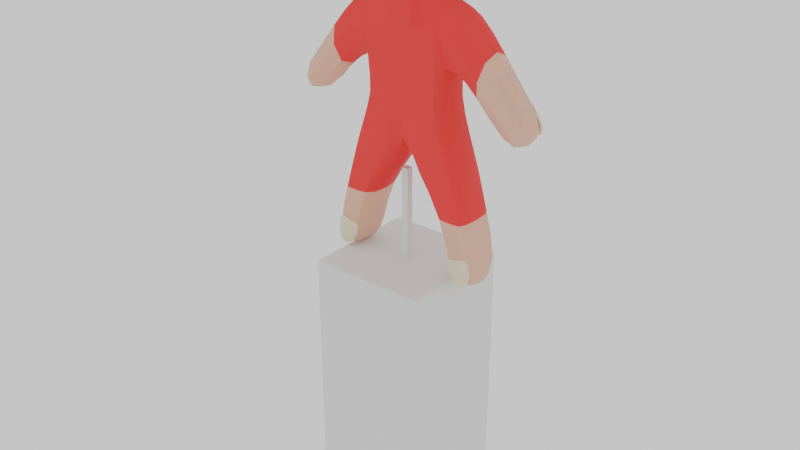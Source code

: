 # Source: thumbThumb1.blend  (saved by Blender 4.5.91; exported with 4.5.12 LTS)
import bpy
from mathutils import Matrix  # noqa: F401  (used for matrix-valued properties, if any)

bpy.ops.wm.read_factory_settings(use_empty=True)
scene = bpy.context.scene
scene.name = 'Scene'

# ---- collections
col_collection = bpy.data.collections.new('Collection'); scene.collection.children.link(col_collection)

# ---- materials (node trees are filled in below, after node groups)
mat_procedural_skin = bpy.data.materials.new('Procedural Skin')
mat_clothes = bpy.data.materials.new('Clothes')
mat_clothes.alpha_threshold = 0.0
mat_clothes.roughness = 0.5
mat_clothes.line_color = (0.0, 0.0, 0.0, 1.0)
mat_nail = bpy.data.materials.new('Nail')

# ---- node groups
ng_smooth_by_angle = bpy.data.node_groups.new('Smooth by Angle', 'GeometryNodeTree')
_s = ng_smooth_by_angle.interface.new_socket(name='Mesh', in_out='OUTPUT', socket_type='NodeSocketGeometry')
_s = ng_smooth_by_angle.interface.new_socket(name='Mesh', in_out='INPUT', socket_type='NodeSocketGeometry')
_s = ng_smooth_by_angle.interface.new_socket(name='Angle', in_out='INPUT', socket_type='NodeSocketFloat')
_s.subtype = 'ANGLE'
_s.default_value = 0.5236
_s.min_value = 0.0
_s.max_value = 3.142
_s.description = 'Maximum face angle for smooth edges'
_s = ng_smooth_by_angle.interface.new_socket(name='Ignore Sharpness', in_out='INPUT', socket_type='NodeSocketBool')
_s.force_non_field = True
ng_smooth_by_angle.description = 'Set the sharpness of mesh edges based on the angle between the neighboring faces'
ng_smooth_by_angle.is_modifier = True
_N = ng_smooth_by_angle.nodes; _L = ng_smooth_by_angle.links
n0 = _N.new('GeometryNodeSetShadeSmooth'); n0.name = 'Set Shade Smooth'; n0.location = (120, -80)
n0.domain = 'EDGE'
n1 = _N.new('GeometryNodeSetShadeSmooth'); n1.name = 'Set Shade Smooth.001'; n1.location = (300, -80)
n2 = _N.new('NodeGroupOutput'); n2.name = 'Group Output'; n2.location = (480, -80)
n3 = _N.new('GeometryNodeInputMeshEdgeAngle'); n3.name = 'Edge Angle'; n3.location = (-440, -240)
n4 = _N.new('NodeGroupInput'); n4.name = 'Group Input'; n4.location = (-80, -80)
n5 = _N.new('GeometryNodeInputEdgeSmooth'); n5.name = 'Is Edge Smooth'; n5.location = (-260, -120)
n6 = _N.new('GeometryNodeInputShadeSmooth'); n6.name = 'Is Shade Smooth'; n6.location = (-440, -397)
n7 = _N.new('FunctionNodeCompare'); n7.name = 'Compare'; n7.location = (-260, -260)
n7.operation = 'LESS_EQUAL'
n7.inputs[6].default_value = (0.0, 0.0, 0.0, 0.0)
n7.inputs[7].default_value = (0.0, 0.0, 0.0, 0.0)
n8 = _N.new('FunctionNodeBooleanMath'); n8.name = 'Boolean Math.001'; n8.location = (-80, -260)
n9 = _N.new('NodeGroupInput'); n9.name = 'Group Input.001'; n9.location = (-440, -329)
n10 = _N.new('NodeGroupInput'); n10.name = 'Group Input.002'; n10.location = (-259, -189)
n11 = _N.new('FunctionNodeBooleanMath'); n11.name = 'Boolean Math'; n11.location = (-80, -149)
n11.operation = 'OR'
n12 = _N.new('FunctionNodeBooleanMath'); n12.name = 'Boolean Math.002'; n12.location = (-260, -380)
n12.operation = 'OR'
n13 = _N.new('NodeGroupInput'); n13.name = 'Group Input.003'; n13.location = (-440, -460)
_L.new(n3.outputs[0], n7.inputs[0])
_L.new(n1.outputs[0], n2.inputs[0])
_L.new(n9.outputs[1], n7.inputs[1])
_L.new(n7.outputs[0], n8.inputs[0])
_L.new(n4.outputs[0], n0.inputs[0])
_L.new(n0.outputs[0], n1.inputs[0])
_L.new(n8.outputs[0], n0.inputs[2])
_L.new(n10.outputs[2], n11.inputs[1])
_L.new(n5.outputs[0], n11.inputs[0])
_L.new(n11.outputs[0], n0.inputs[1])
_L.new(n13.outputs[2], n12.inputs[1])
_L.new(n6.outputs[0], n12.inputs[0])
_L.new(n12.outputs[0], n8.inputs[1])
n2.is_active_output = True

# ---- material node trees
mat_procedural_skin.use_nodes = True; mat_procedural_skin.node_tree.nodes.clear()
_N = mat_procedural_skin.node_tree.nodes; _L = mat_procedural_skin.node_tree.links
n0 = _N.new('ShaderNodeOutputMaterial'); n0.name = 'Material Output'; n0.location = (615, 300)
n1 = _N.new('ShaderNodeBsdfPrincipled'); n1.name = 'Principled BSDF'; n1.location = (325, 300)
n1.distribution = 'GGX'
n1.subsurface_method = 'BURLEY'
n1.inputs[0].default_value = (0.8, 0.4486, 0.3031, 1.0)
n1.inputs[2].default_value = 0.5545
n1.inputs[3].default_value = 1.45
n1.inputs[8].default_value = 1.0
n1.inputs[9].default_value = (0.05, 0.05, 0.05)
n1.inputs[10].default_value = 1.0
n1.inputs[13].default_value = 0.4273
n1.inputs[27].default_value = (0.0, 0.0, 0.0, 1.0)
n1.inputs[28].default_value = 1.0
_L.new(n1.outputs[0], n0.inputs[0])
n0.is_active_output = True
mat_clothes.use_nodes = True; mat_clothes.node_tree.nodes.clear()
_N = mat_clothes.node_tree.nodes; _L = mat_clothes.node_tree.links
n0 = _N.new('ShaderNodeOutputMaterial'); n0.name = 'Material Output'; n0.location = (200, 100)
n1 = _N.new('ShaderNodeBsdfPrincipled'); n1.name = 'Principled BSDF'; n1.location = (-200, 100)
n1.inputs[0].default_value = (0.8002, 0.0228, 0.03119, 1.0)
n1.inputs[2].default_value = 0.8
n1.inputs[3].default_value = 1.45
_L.new(n1.outputs[0], n0.inputs[0])
n0.is_active_output = True
mat_nail.use_nodes = True; mat_nail.node_tree.nodes.clear()
_N = mat_nail.node_tree.nodes; _L = mat_nail.node_tree.links
n0 = _N.new('ShaderNodeBsdfPrincipled'); n0.name = 'Principled BSDF'; n0.location = (-200, 100)
n0.inputs[0].default_value = (0.8012, 0.7109, 0.477, 1.0)
n0.inputs[2].default_value = 0.2
n1 = _N.new('ShaderNodeOutputMaterial'); n1.name = 'Material Output'; n1.location = (200, 100)
_L.new(n0.outputs[0], n1.inputs[0])
n1.is_active_output = True

# ---- world
world_world = bpy.data.worlds.new('World'); scene.world = world_world
world_world.use_nodes = True; world_world.node_tree.nodes.clear()
_N = world_world.node_tree.nodes; _L = world_world.node_tree.links
n0 = _N.new('ShaderNodeOutputWorld'); n0.name = 'World Output'; n0.location = (200, 100)
n1 = _N.new('ShaderNodeBackground'); n1.name = 'Background'; n1.location = (-200, 100)
n1.inputs[0].default_value = (1.0, 1.0, 1.0, 1.0)
_L.new(n1.outputs[0], n0.inputs[0])
n0.is_active_output = True
world_world.color = (0.05088, 0.05088, 0.05088)
world_world.sun_shadow_jitter_overblur = 0.0

# ---- meshes
me_cube_001 = bpy.data.meshes.new('Cube.001')
me_cube_001.from_pydata([(-1.191, -1.344, -0.9777), (-1.191, -1.0, 0.76), (1.191, -1.344, -0.9777), (1.191, -1.0, 0.76), (-1.0, -1.108, -0.2146), (1.191, -1.108, -0.2146), (-1.191, -1.108, -0.2146), (-1.067, -1.0, 0.76), (1.191, -1.0, 0.76), (1.191, -1.108, -0.2146), (-1.191, 0.0, -1.0), (-1.191, 0.0, 0.9172), (1.191, 0.0, -1.0), (1.191, 0.0, 0.9172), (1.191, 0.0, -0.2146), (-1.191, 0.0, -0.2146), (-1.191, -2.683, -0.8724), (-1.191, -2.744, -0.2018), (1.191, -2.744, -0.2018), (1.191, -2.683, -0.8724), (-1.191, -0.9621, -1.842), (-1.191, -1.742, -1.842), (1.191, -1.742, -1.842), (1.191, -0.9621, -1.842), (-1.191, -0.5, -1.0), (1.191, -0.5202, 0.9172), (1.191, -0.6076, -0.2146), (-1.191, -0.5202, 0.9172), (1.191, -0.5, -1.0), (-1.191, -0.6076, -0.2146), (-1.191, -1.352, -1.842), (1.191, -1.352, -1.842), (-1.191, -0.5, 1.891), (-1.191, 0.0, 1.891), (1.191, 0.0, 1.891), (1.191, -0.5, 1.891), (-1.191, -1.686, -2.521), (-1.191, -2.128, -2.521), (1.191, -2.128, -2.521), (1.191, -1.686, -2.521), (1.191, -1.244, -2.521), (-1.191, -1.244, -2.521), (-1.191, -3.131, -0.8098), (-1.191, -3.193, -0.5237), (1.191, -3.193, -0.5237), (1.191, -3.131, -0.8098), (1.189, -2.193, 0.2067), (1.189, -1.785, -0.3393), (-1.189, -1.785, -0.3393), (-1.189, -2.193, 0.2067), (1.191, -1.429, -0.2315), (-1.191, -1.429, 0.7102), (1.191, -1.429, 0.7102), (-1.191, -1.429, -0.2315), (-1.191, -1.724, -2.729), (-0.4374, -1.942, -2.729), (0.4374, -1.942, -2.729), (1.191, -1.724, -2.729), (1.191, -1.505, -2.729), (-1.191, -1.505, -2.729), (1.191, -1.622, -1.421), (1.191, -0.2094, -1.421), (-1.191, -1.622, -1.421), (-1.191, -0.2094, -1.421), (-1.191, -0.9157, -1.421), (1.191, -0.9157, -1.421), (1.191, -1.011, -0.4896), (-1.191, -1.011, -0.4896), (-1.191, 0.0, -0.4938), (1.191, 0.0, -0.4938), (-1.191, -0.3385, -0.4938), (1.191, -0.3385, -0.4938), (-1.191, 0.0, 1.069), (1.191, 0.0, 1.069), (1.191, -0.5, 1.069), (-1.191, -0.5, 1.069), (-1.191, -0.922, -0.9888), (1.191, -0.7702, 0.8613), (1.191, -0.8576, -0.2146), (-1.191, -1.547, -1.842), (-1.191, -0.7702, 0.8613), (1.191, -0.922, -0.9888), (-1.191, -0.8576, -0.2146), (1.191, -1.547, -1.842), (-1.191, -1.907, -2.521), (1.191, -1.907, -2.521), (-0.4374, -1.833, -2.729), (0.4374, -1.833, -2.729), (-1.191, -1.269, -1.421), (1.191, -1.269, -1.421), (-1.191, -0.6746, -0.4917), (1.191, -0.6746, -0.4917)], [], [(78, 77, 3, 5), (3, 1, 7, 8), (89, 60, 22, 83), (77, 80, 1, 3), (66, 5, 4, 67), (91, 78, 5, 66), (47, 46, 18, 19), (4, 5, 9, 6), (1, 4, 6, 7), (5, 3, 8, 9), (70, 29, 15, 68), (29, 27, 11, 15), (16, 19, 45, 42), (49, 48, 16, 17), (48, 47, 19, 16), (46, 49, 17, 18), (83, 22, 38, 85), (60, 62, 21, 22), (63, 61, 23, 20), (64, 63, 20, 30), (88, 64, 30, 79), (22, 21, 37, 38), (82, 80, 27, 29), (90, 82, 29, 70), (69, 14, 26, 71), (73, 72, 33, 34), (61, 65, 31, 23), (14, 13, 25, 26), (34, 33, 32, 35), (75, 74, 35, 32), (74, 73, 34, 35), (72, 75, 32, 33), (84, 36, 54, 86), (40, 39, 57, 58), (23, 31, 39, 40), (79, 30, 36, 84), (30, 20, 41, 36), (20, 23, 40, 41), (45, 44, 43, 42), (18, 17, 43, 44), (19, 18, 44, 45), (17, 16, 42, 43), (52, 51, 49, 46), (53, 50, 47, 48), (51, 53, 48, 49), (50, 52, 46, 47), (9, 8, 52, 50), (7, 6, 53, 51), (6, 9, 50, 53), (8, 7, 51, 52), (86, 87, 56, 55), (59, 58, 57, 54), (85, 38, 56, 87), (41, 40, 58, 59), (38, 37, 55, 56), (36, 41, 59, 54), (12, 28, 65, 61), (76, 24, 64, 88), (24, 10, 63, 64), (10, 12, 61, 63), (2, 0, 62, 60), (81, 2, 60, 89), (12, 69, 71, 28), (76, 90, 70, 24), (24, 70, 68, 10), (81, 91, 66, 2), (2, 66, 67, 0), (11, 27, 75, 72), (25, 13, 73, 74), (27, 25, 74, 75), (13, 11, 72, 73), (28, 71, 91, 81), (0, 67, 90, 76), (28, 81, 89, 65), (0, 76, 88, 62), (39, 85, 87, 57), (54, 57, 87, 86), (21, 79, 84, 37), (37, 84, 86, 55), (67, 4, 82, 90), (4, 1, 80, 82), (62, 88, 79, 21), (31, 83, 85, 39), (71, 26, 78, 91), (25, 27, 80, 77), (65, 89, 83, 31), (26, 25, 77, 78)])
me_cube_001.polygons.foreach_set('use_smooth', [True] * 87)
me_cube_001.polygons.foreach_set('material_index', [1, 1, 1, 1, 1, 1, 0, 1, 1, 1, 1, 1, 0, 0, 0, 0, 0, 1, 1, 1, 1, 0, 1, 1, 1, 0, 1, 1, 0, 0, 0, 0, 0, 0, 0, 0, 0, 0, 0, 0, 0, 0, 1, 1, 1, 1, 1, 1, 1, 1, 0, 0, 0, 0, 0, 0, 1, 1, 1, 1, 1, 1, 1, 1, 1, 1, 1, 0, 0, 0, 0, 1, 1, 1, 1, 0, 0, 0, 0, 1, 1, 1, 0, 1, 1, 1, 1])
_k = {(11, 27): 1.0, (13, 25): 1.0, (25, 27): 1.0}
me_cube_001.attributes.new('crease_edge', 'FLOAT', 'EDGE').data.foreach_set('value', [_k.get((min(e.vertices), max(e.vertices)), 0.0) for e in me_cube_001.edges])
_uv = me_cube_001.uv_layers.new(name='UVMap')
_uv.uv.foreach_set('vector', [0.5612, 0.7188, 0.625, 0.7188, 0.625, 0.75, 0.5612, 0.75, 0.625, 0.75, 0.875, 0.75, 0.875, 0.75, 0.625, 0.75, 0.375, 0.7188, 0.375, 0.75, 0.375, 0.75, 0.375, 0.7188, 0.625, 0.7188, 0.875, 0.7188, 0.875, 0.75, 0.625, 0.75, 0.4681, 0.75, 0.5612, 0.75, 0.5612, 1.0, 0.4681, 1.0, 0.4681, 0.7188, 0.5612, 0.7188, 0.5612, 0.75, 0.4681, 0.75, 0.5612, 0.75, 0.625, 0.75, 0.625, 0.75, 0.5612, 0.75, 0.5612, 1.0, 0.5612, 0.75, 0.5612, 0.75, 0.5612, 1.0, 0.625, 0.0, 0.5612, 0.0, 0.5612, 0.0, 0.625, 0.0, 0.5612, 0.75, 0.625, 0.75, 0.625, 0.75, 0.5612, 0.75, 0.4681, 0.0625, 0.5612, 0.0625, 0.5612, 0.125, 0.4681, 0.125, 0.5612, 0.0625, 0.625, 0.0625, 0.625, 0.125, 0.5612, 0.125, 0.5612, 1.0, 0.5612, 0.75, 0.5612, 0.75, 0.5612, 1.0, 0.625, 0.0, 0.5612, 0.0, 0.5612, 0.0, 0.625, 0.0, 0.5612, 1.0, 0.5612, 0.75, 0.5612, 0.75, 0.5612, 1.0, 0.625, 0.75, 0.875, 0.75, 0.875, 0.75, 0.625, 0.75, 0.375, 0.7188, 0.375, 0.75, 0.375, 0.75, 0.375, 0.7188, 0.375, 0.75, 0.375, 1.0, 0.375, 1.0, 0.375, 0.75, 0.0, 0.0, 0.0, 0.0, 0.0, 0.0, 0.0, 0.0, 0.375, 0.0625, 0.375, 0.125, 0.375, 0.125, 0.375, 0.0625, 0.375, 0.03125, 0.375, 0.0625, 0.375, 0.0625, 0.375, 0.03125, 0.375, 0.75, 0.375, 1.0, 0.375, 1.0, 0.375, 0.75, 0.5612, 0.03125, 0.625, 0.03125, 0.625, 0.0625, 0.5612, 0.0625, 0.4681, 0.03125, 0.5612, 0.03125, 0.5612, 0.0625, 0.4681, 0.0625, 0.4681, 0.625, 0.5612, 0.625, 0.5612, 0.6875, 0.4681, 0.6875, 0.0, 0.0, 0.0, 0.0, 0.0, 0.0, 0.0, 0.0, 0.375, 0.625, 0.375, 0.6875, 0.375, 0.6875, 0.375, 0.625, 0.5612, 0.625, 0.625, 0.625, 0.625, 0.6875, 0.5612, 0.6875, 0.625, 0.625, 0.875, 0.625, 0.875, 0.6875, 0.625, 0.6875, 0.875, 0.6875, 0.625, 0.6875, 0.625, 0.6875, 0.875, 0.6875, 0.625, 0.6875, 0.625, 0.625, 0.625, 0.625, 0.625, 0.6875, 0.625, 0.125, 0.625, 0.0625, 0.625, 0.0625, 0.625, 0.125, 0.375, 0.03125, 0.375, 0.0625, 0.375, 0.0625, 0.375, 0.03125, 0.375, 0.625, 0.375, 0.6875, 0.375, 0.6875, 0.375, 0.625, 0.375, 0.625, 0.375, 0.6875, 0.375, 0.6875, 0.375, 0.625, 0.375, 0.03125, 0.375, 0.0625, 0.375, 0.0625, 0.375, 0.03125, 0.375, 0.0625, 0.375, 0.125, 0.375, 0.125, 0.375, 0.0625, 0.0, 0.0, 0.0, 0.0, 0.0, 0.0, 0.0, 0.0, 0.5612, 0.75, 0.625, 0.75, 0.625, 1.0, 0.5612, 1.0, 0.625, 0.75, 0.875, 0.75, 0.875, 0.75, 0.625, 0.75, 0.5612, 0.75, 0.625, 0.75, 0.625, 0.75, 0.5612, 0.75, 0.625, 0.0, 0.5612, 0.0, 0.5612, 0.0, 0.625, 0.0, 0.625, 0.75, 0.875, 0.75, 0.875, 0.75, 0.625, 0.75, 0.5612, 1.0, 0.5612, 0.75, 0.5612, 0.75, 0.5612, 1.0, 0.625, 0.0, 0.5612, 0.0, 0.5612, 0.0, 0.625, 0.0, 0.5612, 0.75, 0.625, 0.75, 0.625, 0.75, 0.5612, 0.75, 0.5612, 0.75, 0.625, 0.75, 0.625, 0.75, 0.5612, 0.75, 0.625, 0.0, 0.5612, 0.0, 0.5612, 0.0, 0.625, 0.0, 0.5612, 1.0, 0.5612, 0.75, 0.5612, 0.75, 0.5612, 1.0, 0.625, 0.75, 0.875, 0.75, 0.875, 0.75, 0.625, 0.75, 0.125, 0.7188, 0.375, 0.7188, 0.375, 0.75, 0.125, 0.75, 0.125, 0.625, 0.375, 0.625, 0.375, 0.6875, 0.125, 0.6875, 0.375, 0.7188, 0.375, 0.75, 0.375, 0.75, 0.375, 0.7188, 0.0, 0.0, 0.0, 0.0, 0.0, 0.0, 0.0, 0.0, 0.375, 0.75, 0.375, 1.0, 0.375, 1.0, 0.375, 0.75, 0.375, 0.0625, 0.375, 0.125, 0.375, 0.125, 0.375, 0.0625, 0.375, 0.625, 0.375, 0.6875, 0.375, 0.6875, 0.375, 0.625, 0.375, 0.03125, 0.375, 0.0625, 0.375, 0.0625, 0.375, 0.03125, 0.375, 0.0625, 0.375, 0.125, 0.375, 0.125, 0.375, 0.0625, 0.0, 0.0, 0.0, 0.0, 0.0, 0.0, 0.0, 0.0, 0.375, 0.75, 0.375, 1.0, 0.375, 1.0, 0.375, 0.75, 0.375, 0.7188, 0.375, 0.75, 0.375, 0.75, 0.375, 0.7188, 0.375, 0.625, 0.4681, 0.625, 0.4681, 0.6875, 0.375, 0.6875, 0.375, 0.03125, 0.4681, 0.03125, 0.4681, 0.0625, 0.375, 0.0625, 0.375, 0.0625, 0.4681, 0.0625, 0.4681, 0.125, 0.375, 0.125, 0.375, 0.7188, 0.4681, 0.7188, 0.4681, 0.75, 0.375, 0.75, 0.375, 0.75, 0.4681, 0.75, 0.4681, 1.0, 0.375, 1.0, 0.625, 0.125, 0.625, 0.0625, 0.625, 0.0625, 0.625, 0.125, 0.625, 0.6875, 0.625, 0.625, 0.625, 0.625, 0.625, 0.6875, 0.875, 0.6875, 0.625, 0.6875, 0.625, 0.6875, 0.875, 0.6875, 0.0, 0.0, 0.0, 0.0, 0.0, 0.0, 0.0, 0.0, 0.375, 0.6875, 0.4681, 0.6875, 0.4681, 0.7188, 0.375, 0.7188, 0.375, 0.0, 0.4681, 0.0, 0.4681, 0.03125, 0.375, 0.03125, 0.375, 0.6875, 0.375, 0.7188, 0.375, 0.7188, 0.375, 0.6875, 0.375, 0.0, 0.375, 0.03125, 0.375, 0.03125, 0.375, 0.0, 0.375, 0.6875, 0.375, 0.7188, 0.375, 0.7188, 0.375, 0.6875, 0.125, 0.6875, 0.375, 0.6875, 0.375, 0.7188, 0.125, 0.7188, 0.375, 0.0, 0.375, 0.03125, 0.375, 0.03125, 0.375, 0.0, 0.375, 0.0, 0.375, 0.03125, 0.375, 0.03125, 0.375, 0.0, 0.4681, 0.0, 0.5612, 0.0, 0.5612, 0.03125, 0.4681, 0.03125, 0.5612, 0.0, 0.625, 0.0, 0.625, 0.03125, 0.5612, 0.03125, 0.375, 0.0, 0.375, 0.03125, 0.375, 0.03125, 0.375, 0.0, 0.375, 0.6875, 0.375, 0.7188, 0.375, 0.7188, 0.375, 0.6875, 0.4681, 0.6875, 0.5612, 0.6875, 0.5612, 0.7188, 0.4681, 0.7188, 0.625, 0.6875, 0.875, 0.6875, 0.875, 0.7188, 0.625, 0.7188, 0.375, 0.6875, 0.375, 0.7188, 0.375, 0.7188, 0.375, 0.6875, 0.5612, 0.6875, 0.625, 0.6875, 0.625, 0.7188, 0.5612, 0.7188])
_uv = me_cube_001.uv_layers.new(name='automap')
_uv.uv.foreach_set('vector', [1.425, 1.839, 1.656, 4.688, 1.048, 4.42, 0.7629, 1.839, 3.643, 1.048, -2.665, 1.048, -2.337, 1.048, 3.643, 1.048, 0.3359, -1.355, -0.5993, -1.355, -0.9162, -2.47, -0.4001, -2.47, 3.643, 1.656, -2.665, 1.656, -2.665, 1.048, 3.643, 1.048, 3.643, 1.111, 3.643, 1.839, -2.159, 1.839, -2.665, 1.111, 1.91, 1.105, 1.425, 1.839, 0.7629, 1.839, 1.02, 1.111, -1.208, 1.541, -1.208, 3.841, -3.571, 1.873, -3.409, 0.09763, -2.159, 1.839, 3.643, 1.839, 3.643, 1.839, -2.665, 1.839, -2.665, 4.42, -2.159, 1.839, -2.665, 1.839, -2.337, 4.42, 3.643, 0.7629, 3.643, 1.048, 3.643, 1.048, 3.643, 0.7629, 2.799, 1.1, 2.087, 1.839, 3.696, 1.839, 3.696, 1.1, 2.087, 1.839, 2.318, 4.836, 3.696, 4.836, 3.696, 1.839, -2.665, -3.409, 3.643, -3.409, 3.643, -4.596, -2.665, -4.596, -1.208, 3.841, -1.208, 1.541, -3.409, 0.09763, -3.571, 1.873, -2.665, -1.208, 3.643, -1.208, 3.643, -3.409, -2.665, -3.409, 3.643, -1.208, -2.665, -1.208, -2.665, -3.571, 3.643, -3.571, -0.4001, -2.47, -0.9162, -2.47, -1.938, -4.267, -1.353, -4.267, 3.643, -1.355, -2.665, -1.355, -2.665, -2.47, 3.643, -2.47, -2.665, 3.141, 3.643, 3.141, 3.643, 1.148, -2.665, 1.148, 1.271, -1.355, 3.141, -1.355, 1.148, -2.47, 0.116, -2.47, 0.3359, -1.355, 1.271, -1.355, 0.116, -2.47, -0.4001, -2.47, 3.643, -2.47, -2.665, -2.47, -2.665, -4.267, 3.643, -4.267, 1.425, 1.839, 1.656, 4.688, 2.318, 4.836, 2.087, 1.839, 1.91, 1.105, 1.425, 1.839, 2.087, 1.839, 2.799, 1.1, 3.696, 1.1, 3.696, 1.839, 2.087, 1.839, 2.799, 1.1, 3.643, 5.238, -2.665, 5.238, -2.665, 7.415, 3.643, 7.415, 3.141, -1.355, 1.271, -1.355, 0.116, -2.47, 1.148, -2.47, 3.696, 1.839, 3.696, 4.836, 2.318, 4.836, 2.087, 1.839, 3.643, 3.696, -2.665, 3.696, -2.665, 2.372, 3.643, 2.372, -2.665, 5.238, 3.643, 5.238, 3.643, 7.415, -2.665, 7.415, 2.372, 5.238, 3.696, 5.238, 3.696, 7.415, 2.372, 7.415, 3.696, 5.238, 2.372, 5.238, 2.372, 7.415, 3.696, 7.415, -2.665, -4.267, -2.665, -4.267, -2.665, -4.819, -0.6692, -4.819, 0.4013, -4.267, -0.7682, -4.267, -0.8685, -4.819, -0.2894, -4.819, 1.148, -2.47, 0.116, -2.47, -0.7682, -4.267, 0.4013, -4.267, -0.4001, -2.47, 0.116, -2.47, -0.7682, -4.267, -1.353, -4.267, 0.116, -2.47, 1.148, -2.47, 0.4013, -4.267, -0.7682, -4.267, -2.665, -2.47, 3.643, -2.47, 3.643, -4.267, -2.665, -4.267, 3.643, 0.2631, 3.643, 1.021, -2.665, 1.021, -2.665, 0.2631, 3.643, -3.571, -2.665, -3.571, -2.665, -4.758, 3.643, -4.758, -3.409, 0.09763, -3.571, 1.873, -4.758, 1.021, -4.596, 0.2631, -3.571, 1.873, -3.409, 0.09763, -4.596, 0.2631, -4.758, 1.021, 3.643, -0.08898, -2.665, -0.08898, -2.665, -1.208, 3.643, -1.208, -2.665, -0.08898, 3.643, -0.08898, 3.643, -1.208, -2.665, -1.208, -0.08898, 4.288, -0.08898, 1.795, -1.208, 1.541, -1.208, 3.841, -0.08898, 1.795, -0.08898, 4.288, -1.208, 3.841, -1.208, 1.541, 0.7629, 1.839, 1.048, 4.42, -0.08898, 4.288, -0.08898, 1.795, 1.048, 4.42, 0.7629, 1.839, -0.08898, 1.795, -0.08898, 4.288, -2.665, 0.7629, 3.643, 0.7629, 3.643, -0.08898, -2.665, -0.08898, 3.643, 1.048, -2.337, 1.048, -2.665, -0.08898, 3.643, -0.08898, -0.6692, -1.158, 1.647, -1.158, 1.647, -1.448, -0.6692, -1.448, -2.665, -0.2894, 3.643, -0.2894, 3.643, -0.8685, -2.665, -0.8685, 3.643, -1.353, 3.643, -1.938, 1.647, -1.448, 1.647, -1.158, -2.665, 0.4013, 3.643, 0.4013, 3.643, -0.2894, -2.665, -0.2894, 3.643, -4.267, -2.665, -4.267, -0.6692, -4.819, 1.647, -4.819, -0.7682, -4.267, 0.4013, -4.267, -0.2894, -4.819, -0.8685, -4.819, 3.696, -0.2404, 2.372, -0.2404, 1.271, -1.355, 3.141, -1.355, 1.254, -0.2108, 2.372, -0.2404, 1.271, -1.355, 0.3359, -1.355, 2.372, -0.2404, 3.696, -0.2404, 3.141, -1.355, 1.271, -1.355, -2.665, -0.2404, 3.643, -0.2404, 3.643, -1.355, -2.665, -1.355, 3.643, -0.1813, -2.665, -0.1813, -2.665, -1.355, 3.643, -1.355, 1.254, -0.2108, 0.137, -0.1813, -0.5993, -1.355, 0.3359, -1.355, 3.696, -0.2404, 3.696, 1.1, 2.799, 1.1, 2.372, -0.2404, 1.254, -0.2108, 1.91, 1.105, 2.799, 1.1, 2.372, -0.2404, 2.372, -0.2404, 2.799, 1.1, 3.696, 1.1, 3.696, -0.2404, 1.254, -0.2108, 1.91, 1.105, 1.02, 1.111, 0.137, -0.1813, 3.643, -0.1813, 3.643, 1.111, -2.665, 1.111, -2.665, -0.1813, 3.696, 4.836, 2.318, 4.836, 2.372, 5.238, 3.696, 5.238, 2.318, 4.836, 3.696, 4.836, 3.696, 5.238, 2.372, 5.238, -2.665, 4.836, 3.643, 4.836, 3.643, 5.238, -2.665, 5.238, 3.643, 4.836, -2.665, 4.836, -2.665, 5.238, 3.643, 5.238, 2.372, -0.2404, 2.799, 1.1, 1.91, 1.105, 1.254, -0.2108, 0.137, -0.1813, 1.02, 1.111, 1.91, 1.105, 1.254, -0.2108, 2.372, -0.2404, 1.254, -0.2108, 0.3359, -1.355, 1.271, -1.355, 0.137, -0.1813, 1.254, -0.2108, 0.3359, -1.355, -0.5993, -1.355, 3.643, -4.267, 3.643, -4.267, 1.647, -4.819, 3.643, -4.819, -2.665, -0.8685, 3.643, -0.8685, 1.647, -1.158, -0.6692, -1.158, -0.9162, -2.47, -0.4001, -2.47, -1.353, -4.267, -1.938, -4.267, -2.665, -1.938, -2.665, -1.353, -0.6692, -1.158, -0.6692, -1.448, 1.02, 1.111, 0.7629, 1.839, 1.425, 1.839, 1.91, 1.105, 0.7629, 1.839, 1.048, 4.42, 1.656, 4.688, 1.425, 1.839, -0.5993, -1.355, 0.3359, -1.355, -0.4001, -2.47, -0.9162, -2.47, 0.116, -2.47, -0.4001, -2.47, -1.353, -4.267, -0.7682, -4.267, 2.799, 1.1, 2.087, 1.839, 1.425, 1.839, 1.91, 1.105, 3.643, 2.318, -2.665, 2.318, -2.665, 1.656, 3.643, 1.656, 1.271, -1.355, 0.3359, -1.355, -0.4001, -2.47, 0.116, -2.47, 2.087, 1.839, 2.318, 4.836, 1.656, 4.688, 1.425, 1.839])
_uv.active_render = True
me_cube_001.materials.append(mat_procedural_skin)
me_cube_001.materials.append(mat_clothes)
me_cube_001.use_mirror_x = True
me_cube_001.use_mirror_y = True
me_cube_001.auto_texspace = False
me_cube_001.update()
me_plane_001 = bpy.data.meshes.new('Plane.001')
me_plane_001.from_pydata([(-1.297, -1.0, 0.4507), (1.0, -1.0, 0.4507), (-1.297, 1.0, 0.4507), (1.0, 1.0, 0.4507), (-2.088, 0.5, 0.7063), (-2.326, 0.0, 0.8193), (-2.088, -0.5, 0.7063), (1.0, -0.5, 0.7063), (1.0, 0.0, 0.8193), (1.0, 0.5, 0.7063), (5.96e-08, -1.0, 0.4507), (0.0, 1.0, 0.4507), (-0.1824, -0.5, 0.7063), (-0.4204, 0.0, 0.8193), (-0.1824, 0.5, 0.7063)], [], [(14, 9, 3, 11), (10, 1, 7, 12), (12, 7, 8, 13), (13, 8, 9, 14), (5, 13, 14, 4), (6, 12, 13, 5), (0, 10, 12, 6), (4, 14, 11, 2)])
me_plane_001.polygons.foreach_set('use_smooth', [True] * 8)
_uv = me_plane_001.uv_layers.new(name='UVMap')
_uv.uv.foreach_set('vector', [0.5, 0.75, 1.0, 0.75, 1.0, 1.0, 0.5, 1.0, 0.5, 0.0, 1.0, 0.0, 1.0, 0.25, 0.5, 0.25, 0.5, 0.25, 1.0, 0.25, 1.0, 0.5, 0.5, 0.5, 0.5, 0.5, 1.0, 0.5, 1.0, 0.75, 0.5, 0.75, 0.0, 0.5, 0.5, 0.5, 0.5, 0.75, 0.0, 0.75, 0.0, 0.25, 0.5, 0.25, 0.5, 0.5, 0.0, 0.5, 0.0, 0.0, 0.5, 0.0, 0.5, 0.25, 0.0, 0.25, 0.0, 0.75, 0.5, 0.75, 0.5, 1.0, 0.0, 1.0])
me_plane_001.materials.append(mat_nail)
me_plane_001.update()
me_plane_002 = bpy.data.meshes.new('Plane.002')
me_plane_002.from_pydata([(14.67, -6.839, 3.177), (13.37, -6.115, 3.204), (13.55, -7.97, 3.177), (12.25, -7.246, 3.204), (14.28, -7.937, 3.393), (14.69, -7.729, 3.49), (14.84, -7.371, 3.393), (13.09, -6.398, 3.41), (12.81, -6.681, 3.505), (12.53, -6.963, 3.41), (13.93, -6.43, 3.186), (12.82, -7.561, 3.186), (13.76, -6.771, 3.393), (13.61, -7.128, 3.49), (13.2, -7.336, 3.393)], [], [(14, 9, 3, 11), (10, 1, 7, 12), (12, 7, 8, 13), (13, 8, 9, 14), (5, 13, 14, 4), (6, 12, 13, 5), (0, 10, 12, 6), (4, 14, 11, 2)])
me_plane_002.polygons.foreach_set('use_smooth', [True] * 8)
_uv = me_plane_002.uv_layers.new(name='UVMap')
_uv.uv.foreach_set('vector', [0.5, 0.75, 1.0, 0.75, 1.0, 1.0, 0.5, 1.0, 0.5, 0.0, 1.0, 0.0, 1.0, 0.25, 0.5, 0.25, 0.5, 0.25, 1.0, 0.25, 1.0, 0.5, 0.5, 0.5, 0.5, 0.5, 1.0, 0.5, 1.0, 0.75, 0.5, 0.75, 0.0, 0.5, 0.5, 0.5, 0.5, 0.75, 0.0, 0.75, 0.0, 0.25, 0.5, 0.25, 0.5, 0.5, 0.0, 0.5, 0.0, 0.0, 0.5, 0.0, 0.5, 0.25, 0.0, 0.25, 0.0, 0.75, 0.5, 0.75, 0.5, 1.0, 0.0, 1.0])
me_plane_002.materials.append(mat_nail)
me_plane_002.update()
me_plane_003 = bpy.data.meshes.new('Plane.003')
me_plane_003.from_pydata([(26.64, -3.757, 0.4996), (25.02, -3.462, 0.4997), (26.18, -5.16, 0.4996), (24.57, -4.865, 0.4997), (26.85, -4.91, 0.5962), (27.13, -4.59, 0.6448), (27.08, -4.209, 0.5962), (24.91, -3.813, 0.5926), (24.8, -4.163, 0.6448), (24.68, -4.514, 0.5926), (25.73, -3.59, 0.4997), (25.27, -4.993, 0.4997), (25.74, -3.964, 0.5962), (25.79, -4.346, 0.6448), (25.51, -4.666, 0.5962)], [], [(14, 9, 3, 11), (10, 1, 7, 12), (12, 7, 8, 13), (13, 8, 9, 14), (5, 13, 14, 4), (6, 12, 13, 5), (0, 10, 12, 6), (4, 14, 11, 2)])
me_plane_003.polygons.foreach_set('use_smooth', [True] * 8)
_uv = me_plane_003.uv_layers.new(name='UVMap')
_uv.uv.foreach_set('vector', [0.5, 0.75, 1.0, 0.75, 1.0, 1.0, 0.5, 1.0, 0.5, 0.0, 1.0, 0.0, 1.0, 0.25, 0.5, 0.25, 0.5, 0.25, 1.0, 0.25, 1.0, 0.5, 0.5, 0.5, 0.5, 0.5, 1.0, 0.5, 1.0, 0.75, 0.5, 0.75, 0.0, 0.5, 0.5, 0.5, 0.5, 0.75, 0.0, 0.75, 0.0, 0.25, 0.5, 0.25, 0.5, 0.5, 0.0, 0.5, 0.0, 0.0, 0.5, 0.0, 0.5, 0.25, 0.0, 0.25, 0.0, 0.75, 0.5, 0.75, 0.5, 1.0, 0.0, 1.0])
me_plane_003.materials.append(mat_nail)
me_plane_003.update()
me_plane = bpy.data.meshes.new('Plane')
me_plane.from_pydata([(-0.05753, -0.05753, 0.0), (0.05753, -0.05753, 0.0), (-0.05753, 0.05753, 0.0), (0.05753, 0.05753, 0.0), (-1.0, 1.0, -3.993), (-1.0, -1.0, -3.993), (1.0, -1.0, -3.993), (1.0, 1.0, -3.993), (-1.0, 1.0, 0.0), (-1.0, -1.0, 0.0), (1.0, -1.0, 0.0), (1.0, 1.0, 0.0), (-0.05753, 0.05753, 1.563), (-0.05753, -0.05753, 1.563), (0.05753, -0.05753, 1.563), (0.05753, 0.05753, 1.563)], [], [(2, 3, 15, 12), (5, 6, 7, 4), (9, 10, 6, 5), (10, 11, 7, 6), (8, 9, 5, 4), (11, 8, 4, 7), (2, 0, 9, 8), (0, 1, 10, 9), (1, 3, 11, 10), (3, 2, 8, 11), (13, 12, 15, 14), (1, 0, 13, 14), (3, 1, 14, 15), (0, 2, 12, 13)])
_uv = me_plane.uv_layers.new(name='UVMap')
_uv.uv.foreach_set('vector', [0.4712, 0.5288, 0.5288, 0.5288, 0.5288, 0.5288, 0.4712, 0.5288, 0.0, 0.0, 1.0, 0.0, 1.0, 1.0, 0.0, 1.0, 0.0, 0.0, 1.0, 0.0, 1.0, 0.0, 0.0, 0.0, 1.0, 0.0, 1.0, 1.0, 1.0, 1.0, 1.0, 0.0, 0.0, 1.0, 0.0, 0.0, 0.0, 0.0, 0.0, 1.0, 1.0, 1.0, 0.0, 1.0, 0.0, 1.0, 1.0, 1.0, 0.4712, 0.5288, 0.4712, 0.4712, 0.0, 0.0, 0.0, 1.0, 0.4712, 0.4712, 0.5288, 0.4712, 1.0, 0.0, 0.0, 0.0, 0.5288, 0.4712, 0.5288, 0.5288, 1.0, 1.0, 1.0, 0.0, 0.5288, 0.5288, 0.4712, 0.5288, 0.0, 1.0, 1.0, 1.0, 0.4712, 0.4712, 0.4712, 0.5288, 0.5288, 0.5288, 0.5288, 0.4712, 0.5288, 0.4712, 0.4712, 0.4712, 0.4712, 0.4712, 0.5288, 0.4712, 0.5288, 0.5288, 0.5288, 0.4712, 0.5288, 0.4712, 0.5288, 0.5288, 0.4712, 0.4712, 0.4712, 0.5288, 0.4712, 0.5288, 0.4712, 0.4712])
me_plane.update()
arm_armature_001 = bpy.data.armatures.new('Armature.001')  # bones are not reproduced

# ---- objects
ob_thumb_thumb = bpy.data.objects.new('Thumb Thumb', me_cube_001)
ob_ref_noimp = bpy.data.objects.new('Ref-noimp', None)
ob_nail = bpy.data.objects.new('Nail', me_plane_001)
ob_nail_001 = bpy.data.objects.new('Nail.001', me_plane_002)
ob_nail_002 = bpy.data.objects.new('Nail.002', me_plane_003)
ob_armature = bpy.data.objects.new('Armature', arm_armature_001)
ob_plane_noimp = bpy.data.objects.new('Plane-noimp', me_plane)

# ---- transforms, parenting, visibility, modifiers, constraints
ob_thumb_thumb.parent = ob_armature
ob_thumb_thumb.matrix_parent_inverse = Matrix(((1.0, -0.0, 0.0, -0.5409), (-0.0, 1.0, -0.0, 0.0), (0.0, -0.0, 1.0, -0.0), (-0.0, 0.0, -0.0, 1.0)))
ob_thumb_thumb.location = (0.5521, 0.5115, 2.384e-07)
ob_thumb_thumb.rotation_euler = (0.0, -0.0, 4.712)
ob_thumb_thumb.scale = (1.086, 2.344, 4.515)
ob_thumb_thumb.use_mesh_mirror_x = True
ob_thumb_thumb.use_mesh_mirror_y = True
_vg = ob_thumb_thumb.vertex_groups.new(name='Bone')
for _i, _w in zip([4, 5, 6, 9, 13, 14, 15, 26, 29, 50, 53, 66, 67, 68, 69, 70, 71, 78, 80, 82, 90, 91], [0.4194, 0.417, 0.2798, 0.2807, 0.004436, 0.7959, 0.7771, 0.7175, 0.714, 0.08799, 0.09063, 0.039, 0.04083, 0.08427, 0.09037, 0.07518, 0.07688, 0.5807, 0.002996, 0.5919, 0.06845, 0.0663]): _vg.add([_i], _w, 'REPLACE')
_vg = ob_thumb_thumb.vertex_groups.new(name='Bone.001')
for _i, _w in zip([11, 13, 14, 15, 25, 27, 72, 73, 74, 75, 77, 80], [0.7538, 0.6976, 0.02508, 0.04356, 0.1662, 0.1843, 0.05492, 0.04426, 0.002441, 0.008582, 0.04047, 0.05688]): _vg.add([_i], _w, 'REPLACE')
_vg = ob_thumb_thumb.vertex_groups.new(name='Bone.002')
for _i, _w in zip([11, 13, 25, 27, 32, 33, 34, 35, 72, 73, 74, 75, 80], [0.06622, 0.08067, 0.08302, 0.08213, 0.9889, 0.99, 0.9937, 0.9917, 0.9166, 0.9241, 0.9054, 0.9007, 0.0005511]): _vg.add([_i], _w, 'REPLACE')
_vg = ob_thumb_thumb.vertex_groups.new(name='Bone.003.l')
_vg = ob_thumb_thumb.vertex_groups.new(name='Bone.004.l')
_vg = ob_thumb_thumb.vertex_groups.new(name='Bone.005.l')
_vg = ob_thumb_thumb.vertex_groups.new(name='Bone.003.r')
for _i, _w in zip([1, 3, 6, 7, 8, 9, 11, 13, 14, 15, 25, 26, 27, 29, 51, 52, 72, 73, 74, 75, 77, 78, 80, 82], [0.6677, 0.7139, 0.05266, 0.5188, 0.546, 0.03393, 0.1476, 0.1834, 0.00625, 0.00493, 0.7218, 0.05066, 0.6977, 0.04141, 0.1366, 0.1386, 0.0009889, 0.001659, 0.06518, 0.06623, 0.8201, 0.05058, 0.7787, 0.05882]): _vg.add([_i], _w, 'REPLACE')
_vg = ob_thumb_thumb.vertex_groups.new(name='Bone.004.r')
for _i, _w in zip([1, 3, 4, 5, 6, 7, 8, 9, 14, 15, 17, 18, 25, 26, 27, 29, 46, 47, 48, 49, 50, 51, 52, 53, 66, 67, 77, 78, 80, 82, 91], [0.2744, 0.2357, 0.3399, 0.3483, 0.4773, 0.4536, 0.4239, 0.4938, 0.01992, 0.02425, 0.08051, 0.01557, 0.001134, 0.08721, 0.01384, 0.08364, 0.9024, 0.08983, 0.1514, 0.8333, 0.7087, 0.8607, 0.8348, 0.667, 0.01064, 0.01204, 0.08657, 0.1947, 0.1094, 0.1798, 0.001937]): _vg.add([_i], _w, 'REPLACE')
_vg = ob_thumb_thumb.vertex_groups.new(name='Bone.005.r')
for _i, _w in zip([4, 5, 6, 9, 16, 17, 18, 19, 42, 43, 44, 45, 46, 47, 48, 49, 50, 53, 78, 82], [0.06027, 0.04996, 0.08254, 0.06775, 1.036, 0.9165, 0.9653, 0.998, 1.012, 0.9898, 0.9962, 1.001, 0.06951, 0.8966, 0.8332, 0.1382, 0.1535, 0.1931, 0.001638, 0.01043]): _vg.add([_i], _w, 'REPLACE')
_vg = ob_thumb_thumb.vertex_groups.new(name='Bone.006.l')
_vg = ob_thumb_thumb.vertex_groups.new(name='Bone.007.l')
_vg = ob_thumb_thumb.vertex_groups.new(name='Bone.008.l')
_vg = ob_thumb_thumb.vertex_groups.new(name='Bone.006.r')
for _i, _w in zip([0, 2, 4, 5, 6, 9, 10, 12, 14, 15, 24, 26, 28, 29, 66, 67, 68, 69, 70, 71, 76, 78, 81, 82, 90, 91], [0.02681, 0.0337, 0.09525, 0.1022, 0.06367, 0.06849, 0.1098, 0.1025, 0.07653, 0.07959, 0.07871, 0.09041, 0.07344, 0.0905, 0.4808, 0.4822, 0.7432, 0.7611, 0.7527, 0.7598, 0.05716, 0.09497, 0.05322, 0.0929, 0.6647, 0.6692]): _vg.add([_i], _w, 'REPLACE')
_vg = ob_thumb_thumb.vertex_groups.new(name='Bone.007.r')
for _i, _w in zip([0, 2, 4, 5, 6, 9, 10, 12, 20, 21, 22, 23, 24, 26, 28, 29, 30, 31, 60, 61, 62, 63, 64, 65, 66, 67, 68, 69, 70, 71, 76, 78, 79, 81, 82, 83, 88, 89, 90, 91], [0.9454, 0.9417, 0.06514, 0.06672, 0.03691, 0.03956, 0.8659, 0.8751, 0.07986, 0.05864, 0.05499, 0.0766, 0.9022, 0.007498, 0.908, 0.009334, 0.07373, 0.06838, 0.9077, 0.9217, 0.9021, 0.9187, 0.9113, 0.9149, 0.4368, 0.4325, 0.1533, 0.1308, 0.1499, 0.1418, 0.9254, 0.04197, 0.06594, 0.9303, 0.03392, 0.06026, 0.9056, 0.9112, 0.2342, 0.2287]): _vg.add([_i], _w, 'REPLACE')
_vg = ob_thumb_thumb.vertex_groups.new(name='Bone.008.r')
for _i, _w in zip([20, 21, 22, 23, 30, 31, 36, 37, 38, 39, 40, 41, 54, 55, 56, 57, 58, 59, 60, 61, 62, 63, 64, 65, 79, 83, 84, 85, 86, 87, 88, 89], [0.9192, 0.9411, 0.9448, 0.9224, 0.9257, 0.9313, 0.9947, 0.9965, 0.9971, 0.9955, 0.9942, 0.994, 0.999, 0.9992, 0.9993, 0.9992, 0.9987, 0.9987, 0.08898, 0.06323, 0.09417, 0.06558, 0.08035, 0.07755, 0.9337, 0.9396, 0.9957, 0.9965, 0.9992, 0.9994, 0.08916, 0.0844]): _vg.add([_i], _w, 'REPLACE')
_m = ob_thumb_thumb.modifiers.new('Mirror', 'MIRROR')
_m.use_axis = (False, True, False)
_m = ob_thumb_thumb.modifiers.new('Subdivision', 'SUBSURF')
_m.render_levels = 1
_m = ob_thumb_thumb.modifiers.new('Armature', 'ARMATURE')
_m.object = ob_armature
_m = ob_thumb_thumb.modifiers.new('Smooth by Angle', 'NODES')
_m.node_group = ng_smooth_by_angle
_m.use_pin_to_last = True
_m.show_group_selector = False
ob_ref_noimp.location = (0.6991, 2.846, -2.836)
ob_ref_noimp.rotation_euler = (1.571, -0.0, 3.142)
ob_ref_noimp.scale = (4.809, 4.809, 4.809)
ob_ref_noimp.empty_display_type = 'IMAGE'
ob_ref_noimp.empty_display_size = 5.0
ob_nail.parent = ob_armature
ob_nail.matrix_parent_inverse = Matrix(((1.0, -0.0, 0.0, -0.5409), (-0.0, 1.0, -0.0, 0.0), (0.0, -0.0, 1.0, -0.0), (-0.0, 0.0, -0.0, 1.0)))
ob_nail.location = (0.5521, -0.1912, 6.423)
ob_nail.rotation_euler = (-4.712, 1.571, 0.0)
ob_nail.scale = (0.683, 0.9093, 0.9093)
_vg = ob_nail.vertex_groups.new(name='Bone')
_vg = ob_nail.vertex_groups.new(name='Bone.001')
_vg = ob_nail.vertex_groups.new(name='Bone.002')
_vg.add([0, 1, 2, 3, 4, 5, 6, 7, 8, 9, 10, 11, 12, 13, 14], 1.0, 'REPLACE')
_vg = ob_nail.vertex_groups.new(name='Bone.003.l')
_vg = ob_nail.vertex_groups.new(name='Bone.004.l')
_vg = ob_nail.vertex_groups.new(name='Bone.005.l')
_vg = ob_nail.vertex_groups.new(name='Bone.003.r')
_vg = ob_nail.vertex_groups.new(name='Bone.004.r')
_vg = ob_nail.vertex_groups.new(name='Bone.005.r')
_vg = ob_nail.vertex_groups.new(name='Bone.006.l')
_vg = ob_nail.vertex_groups.new(name='Bone.007.l')
_vg = ob_nail.vertex_groups.new(name='Bone.008.l')
_vg = ob_nail.vertex_groups.new(name='Bone.006.r')
_vg = ob_nail.vertex_groups.new(name='Bone.007.r')
_vg = ob_nail.vertex_groups.new(name='Bone.008.r')
_m = ob_nail.modifiers.new('Subdivision', 'SUBSURF')
_m.render_levels = 1
_m = ob_nail.modifiers.new('Solidify', 'SOLIDIFY')
_m.thickness = 0.15
_m = ob_nail.modifiers.new('Armature', 'ARMATURE')
_m.object = ob_armature
_m = ob_nail.modifiers.new('Smooth by Angle', 'NODES')
_m.node_group = ng_smooth_by_angle
_m.use_pin_to_last = True
_m.show_group_selector = False
ob_nail_001.parent = ob_armature
ob_nail_001.matrix_parent_inverse = Matrix(((1.0, -0.0, 0.0, -0.5409), (-0.0, 1.0, -0.0, 0.0), (0.0, -0.0, 1.0, -0.0), (-0.0, 0.0, -0.0, 1.0)))
ob_nail_001.location = (0.5521, -1.396, 6.732)
ob_nail_001.rotation_euler = (-7.854, 1.571, 0.0)
ob_nail_001.scale = (0.683, 0.9093, 0.9093)
_vg = ob_nail_001.vertex_groups.new(name='Bone')
_vg = ob_nail_001.vertex_groups.new(name='Bone.001')
_vg = ob_nail_001.vertex_groups.new(name='Bone.002')
_vg = ob_nail_001.vertex_groups.new(name='Bone.003.l')
_vg = ob_nail_001.vertex_groups.new(name='Bone.004.l')
_vg = ob_nail_001.vertex_groups.new(name='Bone.005.l')
_vg.add([0, 1, 2, 3, 4, 5, 6, 7, 8, 9, 10, 11, 12, 13, 14], 1.0, 'REPLACE')
_vg = ob_nail_001.vertex_groups.new(name='Bone.003.r')
_vg = ob_nail_001.vertex_groups.new(name='Bone.004.r')
_vg = ob_nail_001.vertex_groups.new(name='Bone.005.r')
_vg = ob_nail_001.vertex_groups.new(name='Bone.006.l')
_vg = ob_nail_001.vertex_groups.new(name='Bone.007.l')
_vg = ob_nail_001.vertex_groups.new(name='Bone.008.l')
_vg = ob_nail_001.vertex_groups.new(name='Bone.006.r')
_vg = ob_nail_001.vertex_groups.new(name='Bone.007.r')
_vg = ob_nail_001.vertex_groups.new(name='Bone.008.r')
_m = ob_nail_001.modifiers.new('Subdivision', 'SUBSURF')
_m.render_levels = 1
_m = ob_nail_001.modifiers.new('Solidify', 'SOLIDIFY')
_m.thickness = 0.15
_m = ob_nail_001.modifiers.new('Mirror', 'MIRROR')
_m.use_axis = (False, True, False)
_m = ob_nail_001.modifiers.new('Armature', 'ARMATURE')
_m.object = ob_armature
_m = ob_nail_001.modifiers.new('Smooth by Angle', 'NODES')
_m.node_group = ng_smooth_by_angle
_m.use_pin_to_last = True
_m.show_group_selector = False
ob_nail_002.parent = ob_armature
ob_nail_002.matrix_parent_inverse = Matrix(((1.0, -0.0, 0.0, -0.5409), (-0.0, 1.0, -0.0, 0.0), (0.0, -0.0, 1.0, -0.0), (-0.0, 0.0, -0.0, 1.0)))
ob_nail_002.location = (0.5521, -0.2405, 6.423)
ob_nail_002.rotation_euler = (-4.712, 1.571, 0.0)
ob_nail_002.scale = (0.683, 0.9093, 0.9093)
_vg = ob_nail_002.vertex_groups.new(name='Bone')
_vg = ob_nail_002.vertex_groups.new(name='Bone.001')
_vg = ob_nail_002.vertex_groups.new(name='Bone.002')
_vg = ob_nail_002.vertex_groups.new(name='Bone.003.l')
_vg = ob_nail_002.vertex_groups.new(name='Bone.004.l')
_vg = ob_nail_002.vertex_groups.new(name='Bone.005.l')
_vg = ob_nail_002.vertex_groups.new(name='Bone.003.r')
_vg = ob_nail_002.vertex_groups.new(name='Bone.004.r')
_vg = ob_nail_002.vertex_groups.new(name='Bone.005.r')
_vg = ob_nail_002.vertex_groups.new(name='Bone.006.l')
_vg = ob_nail_002.vertex_groups.new(name='Bone.007.l')
_vg = ob_nail_002.vertex_groups.new(name='Bone.008.l')
_vg = ob_nail_002.vertex_groups.new(name='Bone.006.r')
_vg = ob_nail_002.vertex_groups.new(name='Bone.007.r')
_vg = ob_nail_002.vertex_groups.new(name='Bone.008.r')
_vg.add([0, 1, 2, 3, 4, 5, 6, 7, 8, 9, 10, 11, 12, 13, 14], 1.0, 'REPLACE')
_m = ob_nail_002.modifiers.new('Subdivision', 'SUBSURF')
_m.render_levels = 1
_m = ob_nail_002.modifiers.new('Solidify', 'SOLIDIFY')
_m.thickness = 0.15
_m = ob_nail_002.modifiers.new('Mirror', 'MIRROR')
_m.use_axis = (False, True, False)
_m = ob_nail_002.modifiers.new('Armature', 'ARMATURE')
_m.object = ob_armature
_m = ob_nail_002.modifiers.new('Smooth by Angle', 'NODES')
_m.node_group = ng_smooth_by_angle
_m.use_pin_to_last = True
_m.show_group_selector = False
ob_armature.location = (0.5409, 0.0, 0.0)
ob_plane_noimp.location = (7.115e-17, 0.4486, -12.34)
ob_plane_noimp.scale = (3.555, 3.555, 3.555)

# ---- collection membership
col_collection.objects.link(ob_thumb_thumb)
col_collection.objects.link(ob_ref_noimp)
col_collection.objects.link(ob_nail)
col_collection.objects.link(ob_nail_001)
col_collection.objects.link(ob_nail_002)
col_collection.objects.link(ob_armature)
col_collection.objects.link(ob_plane_noimp)

# ---- scene / render settings (as saved in the file)
scene.frame_start = 1; scene.frame_end = 15; scene.frame_set(1)
scene.render.engine = 'BLENDER_EEVEE_NEXT'
bpy.context.view_layer.update()

# ---- added for rendering (the .blend has no active camera): camera
cam_auto = bpy.data.cameras.new('AutoCamera')
cam_auto.lens = 50.0
cam_auto.sensor_width = 36.0
cam_auto.clip_end = 1000.0
ob_auto_camera = bpy.data.objects.new('AutoCamera', cam_auto)
scene.collection.objects.link(ob_auto_camera)
ob_auto_camera.location = (35.1005, -42.2789, 17.9879)
ob_auto_camera.rotation_euler = (1.09748, -7.21219e-08, 0.694738)
scene.camera = ob_auto_camera
bpy.context.view_layer.update()
